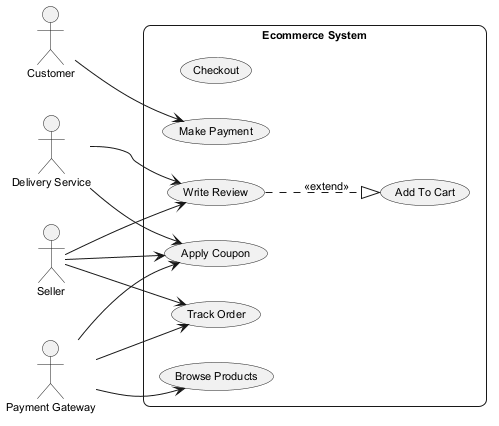

The diagram above was rendered by PlantUML. Its source (embedded in the PNG):
@startuml
skinparam backgroundColor #FFFFFF
skinparam roundCorner 15
skinparam defaultFontSize 11
left to right direction
actor "Delivery Service" as DeliveryService
actor "Customer" as Customer
actor "Seller" as Seller
actor "Payment Gateway" as PaymentGateway
rectangle "Ecommerce System" {
  usecase "Checkout" as UC_Checkout
  usecase "Apply Coupon" as UC_ApplyCoupon
  usecase "Write Review" as UC_WriteReview
  usecase "Make Payment" as UC_MakePayment
  usecase "Add To Cart" as UC_AddToCart
  usecase "Browse Products" as UC_BrowseProducts
  usecase "Track Order" as UC_TrackOrder
}
DeliveryService --> UC_WriteReview
DeliveryService --> UC_ApplyCoupon
Customer --> UC_MakePayment
Seller --> UC_TrackOrder
Seller --> UC_ApplyCoupon
Seller --> UC_WriteReview
PaymentGateway --> UC_BrowseProducts
PaymentGateway --> UC_ApplyCoupon
PaymentGateway --> UC_TrackOrder
UC_WriteReview ..|> UC_AddToCart : <<extend>>
@enduml